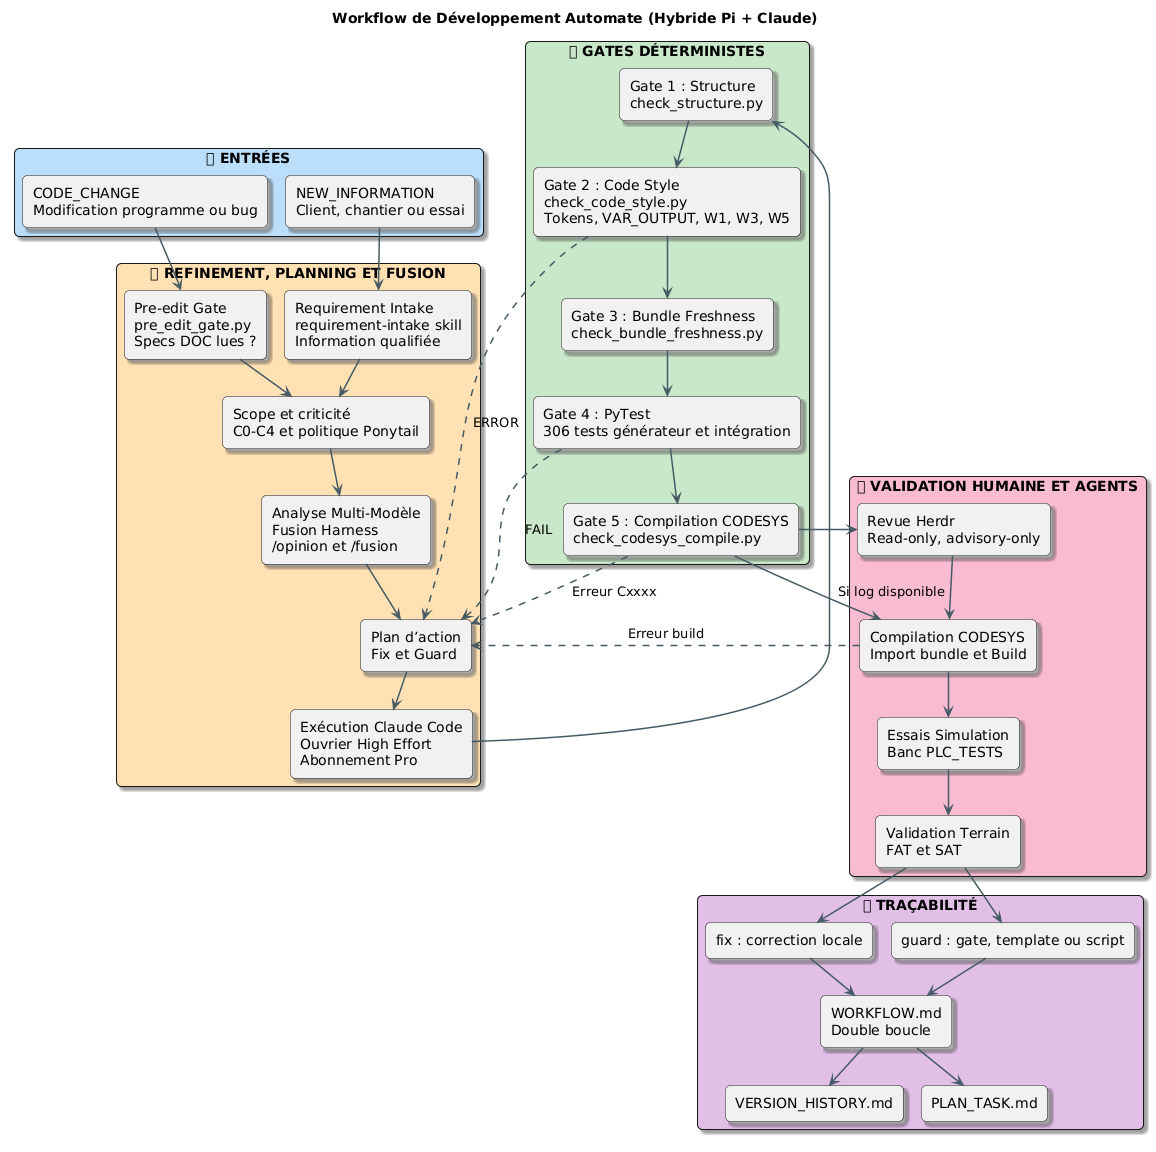

The diagram above was rendered by PlantUML. Its source (embedded in the PNG):
@startuml
scale max 3800x3800
!pragma layout smetana

' --- Style Configuration ---
' RÈGLE GÉNÉRALE : Utilisation des emojis autorisée et recommandée pour réduire la taille du texte et favoriser une lecture visuelle intuitive.
skinparam backgroundColor #FFFFFF
skinparam shadowing true
skinparam roundcorner 10
skinparam fontname "Segoe UI"
skinparam fontsize 14
skinparam ArrowColor #455A64
skinparam ArrowThickness 1.5

' --- Colors ---
!define REFINEMENT_COLOR #FFE0B2
!define GATE_COLOR #C8E6C9
!define VALIDATION_COLOR #F8BBD0
!define TRACE_COLOR #E1BEE7
!define INPUT_COLOR #BBDEFB
!define DIRECTORY_COLOR #E3F2FD
!define ROOT_COLOR #263238

title Workflow de Développement Automate (Hybride Pi + Claude)
rectangle "📥 ENTRÉES" as INPUT #BBDEFB {
    rectangle "CODE_CHANGE\nModification programme ou bug" as A1
    rectangle "NEW_INFORMATION\nClient, chantier ou essai" as A2
}
rectangle "🧠 REFINEMENT, PLANNING ET FUSION" as REFINEMENT #FFE0B2 {
    rectangle "Pre-edit Gate\npre_edit_gate.py\nSpecs DOC lues ?" as B1
    rectangle "Requirement Intake\nrequirement-intake skill\nInformation qualifiée" as B2
    rectangle "Scope et criticité\nC0-C4 et politique Ponytail" as B3
    rectangle "Analyse Multi-Modèle\nFusion Harness\n/opinion et /fusion" as B3_F
    rectangle "Plan d’action\nFix et Guard" as B4
    rectangle "Exécution Claude Code\nOuvrier High Effort\nAbonnement Pro" as B5
}
rectangle "🟢 GATES DÉTERMINISTES" as GATES #C8E6C9 {
    rectangle "Gate 1 : Structure\ncheck_structure.py" as C1
    rectangle "Gate 2 : Code Style\ncheck_code_style.py\nTokens, VAR_OUTPUT, W1, W3, W5" as C2
    rectangle "Gate 3 : Bundle Freshness\ncheck_bundle_freshness.py" as C3
    rectangle "Gate 4 : PyTest\n306 tests générateur et intégration" as C4
    rectangle "Gate 5 : Compilation CODESYS\ncheck_codesys_compile.py" as C5
}
rectangle "✅ VALIDATION HUMAINE ET AGENTS" as VALIDATION #F8BBD0 {
    rectangle "Revue Herdr\nRead-only, advisory-only" as D1
    rectangle "Compilation CODESYS\nImport bundle et Build" as D2
    rectangle "Essais Simulation\nBanc PLC_TESTS" as D3
    rectangle "Validation Terrain\nFAT et SAT" as D4
}
rectangle "📚 TRAÇABILITÉ" as TRACEABILITY #E1BEE7 {
    rectangle "fix : correction locale" as E1
    rectangle "guard : gate, template ou script" as E2
    rectangle "WORKFLOW.md\nDouble boucle" as E3
    rectangle "VERSION_HISTORY.md" as E4
    rectangle "PLAN_TASK.md" as E5
}
A1 --> B1
A2 --> B2
B1 --> B3
B2 --> B3
B3 --> B3_F
B3_F --> B4
B4 --> B5
B5 --> C1
C1 --> C2
C2 --> C3
C3 --> C4
C4 --> C5
C5 --> D1
C5 --> D2 : Si log disponible
D1 --> D2
D2 --> D3
D3 --> D4
D4 --> E1
D4 --> E2
E1 --> E3
E2 --> E3
E3 --> E4
E3 --> E5
C2 ..> B4 : ERROR
C4 ..> B4 : FAIL
C5 ..> B4 : Erreur Cxxxx
D2 ..> B4 : Erreur build
@enduml